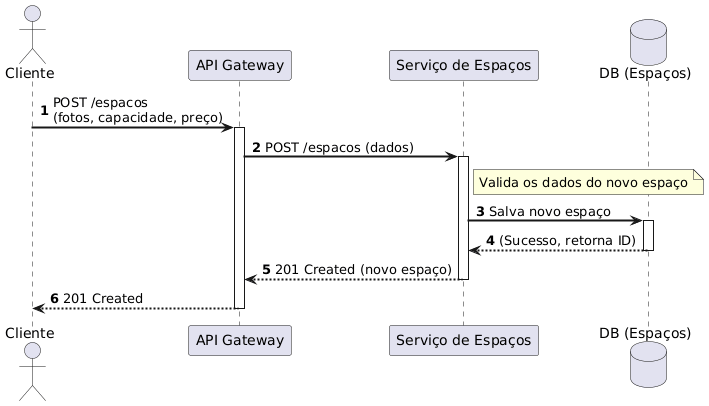

The diagram above was rendered by PlantUML. Its source (embedded in the PNG):
@startuml
' Diagrama 1: Cadastro de Novo Espaço
autonumber
skinparam sequenceArrowThickness 2
skinparam participantPadding 10
skinparam boxPadding 10

actor "Cliente" as Cliente
participant "API Gateway" as Gateway
participant "Serviço de Espaços" as SvcEspacos
database "DB (Espaços)" as DBEspacos

Cliente -> Gateway : POST /espacos\n(fotos, capacidade, preço)
activate Gateway
Gateway -> SvcEspacos : POST /espacos (dados)
activate SvcEspacos

note right of SvcEspacos: Valida os dados do novo espaço
SvcEspacos -> DBEspacos : Salva novo espaço
activate DBEspacos
DBEspacos --> SvcEspacos : (Sucesso, retorna ID)
deactivate DBEspacos

SvcEspacos --> Gateway : 201 Created (novo espaço)
deactivate SvcEspacos
Gateway --> Cliente : 201 Created
deactivate Gateway
@enduml